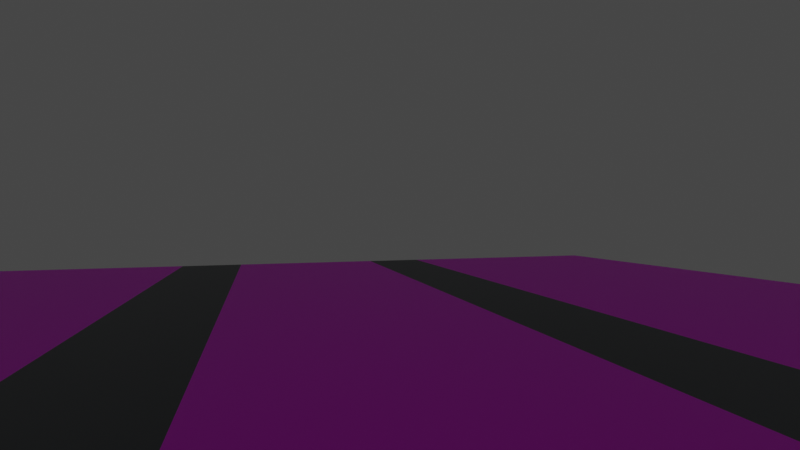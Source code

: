 # Source: test.blend  (saved by Blender 2.91.10; exported with 4.5.12 LTS)
import bpy
from mathutils import Matrix  # noqa: F401  (used for matrix-valued properties, if any)

bpy.ops.wm.read_factory_settings(use_empty=True)
scene = bpy.context.scene
scene.name = 'Scene'

# ---- collections
col_collection = bpy.data.collections.new('Collection'); scene.collection.children.link(col_collection)

# ---- images (referenced by path relative to the original .blend; pixels are not part of the script)
import os
ASSET_DIR = os.environ.get("B2B_ASSET_DIR", "")  # directory of the original .blend (textures are referenced by path, not embedded)
HERE = os.path.dirname(os.path.abspath(__file__))  # packed textures are extracted next to this script under _unpacked/

def load_image(name, relpath, width, height, colorspace="sRGB"):
    """Load a texture the original file referenced (path relative to the .blend, or extracted next to this script)."""
    p = next((c for c in (os.path.join(HERE, relpath), os.path.join(ASSET_DIR, relpath)) if relpath and os.path.exists(c)), "")
    if p:
        img = bpy.data.images.load(p, check_existing=True)
        img.name = name
    else:  # same state as the original file: an image datablock whose file is absent (Cycles renders it pink)
        img = bpy.data.images.new(name, width, height)
        img.source = "FILE"
        img.filepath = "//" + (relpath or name)
    img.colorspace_settings.name = colorspace
    return img
img_marscity_sdram_tga = load_image('marscity_sdram.tga', 'marscity_sdram.tga', 1024, 1024, 'sRGB')

# ---- materials (node trees are filled in below, after node groups)
mat_marsnull = bpy.data.materials.new('MARSNULL')
mat_marsnull.use_transparent_shadow = False
mat_marscity = bpy.data.materials.new('marscity')
mat_marscity.use_transparent_shadow = False
mat_marsindx_10 = bpy.data.materials.new('MARSINDX_10')
mat_marsindx_10.use_transparent_shadow = False
mat_marsindx_28 = bpy.data.materials.new('MARSINDX_28')
mat_marsindx_28.use_transparent_shadow = False
mat_marsindx_182 = bpy.data.materials.new('MARSINDX_182')
mat_marsindx_182.use_transparent_shadow = False

# ---- material node trees
mat_marsnull.use_nodes = True; mat_marsnull.node_tree.nodes.clear()
_N = mat_marsnull.node_tree.nodes; _L = mat_marsnull.node_tree.links
n0 = _N.new('ShaderNodeBsdfPrincipled'); n0.name = 'Principled BSDF'; n0.location = (10, 300)
n0.distribution = 'GGX'
n0.subsurface_method = 'BURLEY'
n0.inputs[3].default_value = 1.45
n0.inputs[27].default_value = (0.0, 0.0, 0.0, 1.0)
n0.inputs[28].default_value = 1.0
n1 = _N.new('ShaderNodeOutputMaterial'); n1.name = 'Material Output'; n1.location = (300, 300)
_L.new(n0.outputs[0], n1.inputs[0])
n1.is_active_output = True
mat_marscity.use_nodes = True; mat_marscity.node_tree.nodes.clear()
_N = mat_marscity.node_tree.nodes; _L = mat_marscity.node_tree.links
n0 = _N.new('ShaderNodeBsdfPrincipled'); n0.name = 'Principled BSDF'; n0.location = (10, 300)
n0.distribution = 'GGX'
n0.subsurface_method = 'BURLEY'
n0.inputs[3].default_value = 1.45
n0.inputs[27].default_value = (0.0, 0.0, 0.0, 1.0)
n0.inputs[28].default_value = 1.0
n1 = _N.new('ShaderNodeOutputMaterial'); n1.name = 'Material Output'; n1.location = (300, 300)
n2 = _N.new('ShaderNodeTexImage'); n2.name = 'Image Texture'; n2.location = (-280, 280)
n2.image = img_marscity_sdram_tga
_L.new(n0.outputs[0], n1.inputs[0])
_L.new(n2.outputs[0], n0.inputs[0])
n1.is_active_output = True
mat_marsindx_10.use_nodes = True; mat_marsindx_10.node_tree.nodes.clear()
_N = mat_marsindx_10.node_tree.nodes; _L = mat_marsindx_10.node_tree.links
n0 = _N.new('ShaderNodeBsdfPrincipled'); n0.name = 'Principled BSDF'; n0.location = (10, 300)
n0.distribution = 'GGX'
n0.subsurface_method = 'BURLEY'
n0.inputs[0].default_value = (0.08459, 0.09282, 0.09935, 1.0)
n0.inputs[3].default_value = 1.45
n0.inputs[27].default_value = (0.0, 0.0, 0.0, 1.0)
n0.inputs[28].default_value = 1.0
n1 = _N.new('ShaderNodeOutputMaterial'); n1.name = 'Material Output'; n1.location = (300, 300)
_L.new(n0.outputs[0], n1.inputs[0])
n1.is_active_output = True
mat_marsindx_28.use_nodes = True; mat_marsindx_28.node_tree.nodes.clear()
_N = mat_marsindx_28.node_tree.nodes; _L = mat_marsindx_28.node_tree.links
n0 = _N.new('ShaderNodeBsdfPrincipled'); n0.name = 'Principled BSDF'; n0.location = (10, 300)
n0.distribution = 'GGX'
n0.subsurface_method = 'BURLEY'
n0.inputs[0].default_value = (0.08353, 0.08353, 0.08353, 1.0)
n0.inputs[3].default_value = 1.45
n0.inputs[27].default_value = (0.0, 0.0, 0.0, 1.0)
n0.inputs[28].default_value = 1.0
n1 = _N.new('ShaderNodeOutputMaterial'); n1.name = 'Material Output'; n1.location = (300, 300)
_L.new(n0.outputs[0], n1.inputs[0])
n1.is_active_output = True
mat_marsindx_182.use_nodes = True; mat_marsindx_182.node_tree.nodes.clear()
_N = mat_marsindx_182.node_tree.nodes; _L = mat_marsindx_182.node_tree.links
n0 = _N.new('ShaderNodeBsdfPrincipled'); n0.name = 'Principled BSDF'; n0.location = (10, 300)
n0.distribution = 'GGX'
n0.subsurface_method = 'BURLEY'
n0.inputs[0].default_value = (0.0, 0.007499, 0.006995, 1.0)
n0.inputs[3].default_value = 1.45
n0.inputs[27].default_value = (0.0, 0.0, 0.0, 1.0)
n0.inputs[28].default_value = 1.0
n1 = _N.new('ShaderNodeOutputMaterial'); n1.name = 'Material Output'; n1.location = (300, 300)
_L.new(n0.outputs[0], n1.inputs[0])
n1.is_active_output = True

# ---- world
world_world = bpy.data.worlds.new('World'); scene.world = world_world
world_world.use_nodes = True; world_world.node_tree.nodes.clear()
_N = world_world.node_tree.nodes; _L = world_world.node_tree.links
n0 = _N.new('ShaderNodeOutputWorld'); n0.name = 'World Output'; n0.location = (300, 300)
n1 = _N.new('ShaderNodeBackground'); n1.name = 'Background'; n1.location = (10, 300)
n1.inputs[0].default_value = (0.05088, 0.05088, 0.05088, 1.0)
_L.new(n1.outputs[0], n0.inputs[0])
n0.is_active_output = True
world_world.color = (0.05088, 0.05088, 0.05088)
world_world.use_sun_shadow = False
world_world.sun_shadow_jitter_overblur = 0.0

# ---- cameras
cam_camera = bpy.data.cameras.new('Camera')
cam_camera.clip_end = 100.0
cam_camera.lens = 20.0
cam_camera.ortho_scale = 7.314

# ---- lights
light_light = bpy.data.lights.new('Light', 'POINT')
light_light.transmission_factor = 0.0
light_light.energy = 1000.0
light_light.shadow_soft_size = 0.1
light_light.shadow_maximum_resolution = 0.006
light_light.use_absolute_resolution = True

# ---- meshes
me_grid = bpy.data.meshes.new('Grid')
me_grid.from_pydata([(1.005, 1.003, 0.0), (0.7874, 1.013, 0.0), (0.5654, 1.026, 0.0), (0.3416, 1.034, 0.0), (0.1203, 1.041, 0.0), (-0.106, 1.062, 0.0), (-0.3759, 1.0, 0.0), (-0.6015, 1.0, 0.0), (-0.8014, 1.037, 0.0), (-1.008, 1.009, 0.0004733), (1.015, 0.7881, 0.0), (0.8014, 0.8093, 0.1814), (0.5754, 0.8284, 0.2298), (0.348, 0.8366, 0.2332), (0.1315, 0.8724, 0.2854), (-0.1057, 0.8809, 0.3151), (-0.3604, 0.8878, 0.3389), (-0.5935, 0.8738, 0.2973), (-0.818, 0.8362, 0.2127), (-1.013, 0.7929, 0.0), (1.02, 0.5574, 0.0), (0.8018, 0.5809, 0.186), (0.5964, 0.622, 0.3025), (0.3705, 0.66, 0.3307), (0.1371, 0.7002, 0.4139), (-0.1164, 0.6542, 0.3621), (-0.3837, 0.6724, 0.4268), (-0.6294, 0.6428, 0.3428), (-0.8252, 0.5991, 0.1857), (-1.007, 0.5624, -0.00612), (1.007, 0.3324, 0.0), (0.7872, 0.3409, 0.07449), (0.6238, 0.3583, 0.2481), (0.3894, 0.4272, 0.3344), (0.1048, 0.3911, 0.3929), (-0.1289, 0.386, 0.4266), (-0.4043, 0.3941, 0.4542), (-0.6642, 0.3827, 0.3802), (-0.843, 0.3559, 0.1756), (-1.007, 0.3344, 0.0), (1.004, 0.1114, 0.0), (0.7916, 0.1131, 0.07568), (0.6457, 0.1293, 0.2788), (0.3319, 0.1149, 0.3212), (0.1055, 0.136, 0.4508), (-0.1292, 0.1294, 0.3824), (-0.4096, 0.1365, 0.4348), (-0.6875, 0.1374, 0.4175), (-0.8684, 0.1209, 0.2148), (-1.015, 0.111, 0.0), (1.003, -0.1109, 0.0), (0.8107, -0.1025, 0.1116), (0.6435, -0.1059, 0.2381), (0.349, -0.1437, 0.3223), (0.1186, -0.1334, 0.471), (-0.1221, -0.1247, 0.3693), (-0.4009, -0.122, 0.3691), (-0.6781, -0.1225, 0.3694), (-0.8709, -0.1203, 0.2115), (-1.021, -0.1138, 0.0), (1.011, -0.3344, 0.0), (0.8277, -0.3391, 0.1569), (0.6551, -0.3698, 0.3072), (0.3914, -0.4089, 0.3875), (0.1413, -0.4233, 0.4697), (-0.1131, -0.4269, 0.458), (-0.3983, -0.4069, 0.4151), (-0.6575, -0.3864, 0.3663), (-0.8603, -0.3607, 0.2079), (-1.023, -0.3394, 0.0), (1.013, -0.5593, 0.0), (0.8338, -0.5812, 0.1926), (0.6309, -0.6224, 0.2823), (0.3989, -0.6585, 0.3434), (0.1507, -0.7006, 0.417), (-0.09981, -0.7139, 0.4297), (-0.3681, -0.6872, 0.4206), (-0.6256, -0.6458, 0.3717), (-0.8419, -0.6017, 0.2263), (-1.023, -0.567, 0.0), (1.005, -0.7802, 0.0), (0.7942, -0.7904, 0.08228), (0.5895, -0.8173, 0.1558), (0.3789, -0.8606, 0.2464), (0.1483, -0.9013, 0.301), (-0.09937, -0.9114, 0.3084), (-0.3447, -0.8939, 0.2976), (-0.5896, -0.8602, 0.2735), (-0.8163, -0.8228, 0.1915), (-1.018, -0.7919, 0.0), (1.0, -1.001, 0.004769), (0.7794, -1.004, 0.0), (0.5596, -1.013, 0.0), (0.3405, -1.027, 0.0), (0.1196, -1.038, 0.0), (-0.105, -1.041, 0.0), (-0.3318, -1.04, 0.0), (-0.5626, -1.034, 0.0), (-0.7914, -1.021, 0.0), (-1.008, -1.007, 0.0)], [], [(11, 10, 0, 1), (18, 9, 19), (18, 17, 7, 8), (17, 16, 6, 7), (16, 15, 5, 6), (15, 14, 4, 5), (14, 13, 3, 4), (13, 12, 2, 3), (12, 11, 1, 2), (29, 28, 18, 19), (31, 30, 20, 21), (32, 31, 21, 22), (33, 32, 22, 23), (34, 33, 23, 24), (35, 34, 24, 25), (36, 35, 25, 26), (37, 36, 26, 27), (38, 37, 27, 28), (39, 38, 28, 29), (41, 40, 30, 31), (42, 41, 31, 32), (43, 42, 32, 33), (44, 43, 33, 34), (45, 44, 34, 35), (46, 45, 35, 36), (47, 46, 36, 37), (48, 47, 37, 38), (49, 48, 38, 39), (51, 50, 40, 41), (52, 51, 41, 42), (53, 52, 42, 43), (54, 53, 43, 44), (55, 54, 44, 45), (56, 55, 45, 46), (57, 56, 46, 47), (58, 57, 47, 48), (59, 58, 48, 49), (61, 60, 50, 51), (62, 61, 51, 52), (63, 62, 52, 53), (64, 63, 53, 54), (65, 64, 54, 55), (66, 65, 55, 56), (67, 66, 56, 57), (68, 67, 57, 58), (69, 68, 58, 59), (71, 70, 60, 61), (72, 71, 61, 62), (73, 72, 62, 63), (74, 73, 63, 64), (75, 74, 64, 65), (76, 75, 65, 66), (77, 76, 66, 67), (78, 77, 67, 68), (79, 78, 68, 69), (81, 80, 70, 71), (82, 81, 71, 72), (83, 82, 72, 73), (84, 83, 73, 74), (85, 84, 74, 75), (86, 85, 75, 76), (87, 86, 76, 77), (88, 87, 77, 78), (89, 88, 78, 79), (91, 90, 80, 81), (92, 91, 81, 82), (93, 92, 82, 83), (94, 93, 83, 84), (95, 94, 84, 85), (96, 95, 85, 86), (97, 96, 86, 87), (98, 97, 87, 88), (99, 98, 88, 89), (21, 20, 10, 11), (22, 21, 11, 12), (23, 22, 12, 13), (24, 23, 13, 14), (25, 24, 14, 15), (26, 25, 15, 16), (27, 26, 16, 17), (28, 27, 17, 18), (18, 8, 9)])
me_grid.polygons.foreach_set('material_index', [1, 1, 1, 1, 1, 1, 1, 1, 1, 1, 1, 1, 1, 1, 1, 1, 1, 1, 1, 1, 1, 1, 1, 1, 1, 1, 1, 1, 1, 1, 1, 1, 1, 1, 1, 1, 1, 1, 1, 1, 1, 1, 1, 1, 1, 1, 1, 1, 1, 1, 1, 1, 1, 1, 1, 1, 1, 1, 1, 1, 1, 1, 1, 1, 1, 1, 1, 1, 1, 1, 1, 1, 1, 1, 1, 1, 1, 1, 1, 1, 1, 1])
_uv = me_grid.uv_layers.new(name='UVMap')
_uv.uv.foreach_set('vector', [0.1372, 0.2807, 0.2162, 0.2807, 0.2162, 0.3597, 0.1372, 0.3597, 0.2953, 0.2807, 0.2162, 0.3597, 0.2162, 0.2807, 0.2953, 0.2807, 0.3743, 0.2807, 0.3743, 0.3597, 0.2953, 0.3597, 0.3743, 0.2807, 0.4534, 0.2807, 0.4534, 0.3597, 0.3743, 0.3597, 0.4534, 0.2807, 0.5324, 0.2807, 0.5324, 0.3597, 0.4534, 0.3597, 0.5324, 0.2807, 0.6115, 0.2807, 0.6115, 0.3597, 0.5324, 0.3597, 0.6115, 0.2807, 0.6905, 0.2807, 0.6905, 0.3597, 0.6115, 0.3597, 0.6905, 0.2807, 0.7696, 0.2807, 0.7696, 0.3597, 0.6905, 0.3597, 0.7696, 0.2807, 0.8486, 0.2807, 0.8486, 0.3597, 0.7696, 0.3597, 0.1372, 0.3597, 0.2162, 0.3597, 0.2162, 0.4388, 0.1372, 0.4388, 0.2162, 0.3597, 0.2953, 0.3597, 0.2953, 0.4388, 0.2162, 0.4388, 0.2953, 0.3597, 0.3743, 0.3597, 0.3743, 0.4388, 0.2953, 0.4388, 0.3743, 0.3597, 0.4534, 0.3597, 0.4534, 0.4388, 0.3743, 0.4388, 0.4534, 0.3597, 0.5324, 0.3597, 0.5324, 0.4388, 0.4534, 0.4388, 0.5324, 0.3597, 0.6115, 0.3597, 0.6115, 0.4388, 0.5324, 0.4388, 0.6115, 0.3597, 0.6905, 0.3597, 0.6905, 0.4388, 0.6115, 0.4388, 0.6905, 0.3597, 0.7696, 0.3597, 0.7696, 0.4388, 0.6905, 0.4388, 0.7696, 0.3597, 0.8486, 0.3597, 0.8486, 0.4388, 0.7696, 0.4388, 0.1372, 0.4388, 0.2162, 0.4388, 0.2162, 0.5178, 0.1372, 0.5178, 0.2162, 0.4388, 0.2953, 0.4388, 0.2953, 0.5178, 0.2162, 0.5178, 0.2953, 0.4388, 0.3743, 0.4388, 0.3743, 0.5178, 0.2953, 0.5178, 0.3743, 0.4388, 0.4534, 0.4388, 0.4534, 0.5178, 0.3743, 0.5178, 0.4534, 0.4388, 0.5324, 0.4388, 0.5324, 0.5178, 0.4534, 0.5178, 0.5324, 0.4388, 0.6115, 0.4388, 0.6115, 0.5178, 0.5324, 0.5178, 0.6115, 0.4388, 0.6905, 0.4388, 0.6905, 0.5178, 0.6115, 0.5178, 0.6905, 0.4388, 0.7696, 0.4388, 0.7696, 0.5178, 0.6905, 0.5178, 0.7696, 0.4388, 0.8486, 0.4388, 0.8486, 0.5178, 0.7696, 0.5178, 0.1372, 0.5178, 0.2162, 0.5178, 0.2162, 0.5969, 0.1372, 0.5969, 0.2162, 0.5178, 0.2953, 0.5178, 0.2953, 0.5969, 0.2162, 0.5969, 0.2953, 0.5178, 0.3743, 0.5178, 0.3743, 0.5969, 0.2953, 0.5969, 0.3743, 0.5178, 0.4534, 0.5178, 0.4534, 0.5969, 0.3743, 0.5969, 0.4534, 0.5178, 0.5324, 0.5178, 0.5324, 0.5969, 0.4534, 0.5969, 0.5324, 0.5178, 0.6115, 0.5178, 0.6115, 0.5969, 0.5324, 0.5969, 0.6115, 0.5178, 0.6905, 0.5178, 0.6905, 0.5969, 0.6115, 0.5969, 0.6905, 0.5178, 0.7696, 0.5178, 0.7696, 0.5969, 0.6905, 0.5969, 0.7696, 0.5178, 0.8486, 0.5178, 0.8486, 0.5969, 0.7696, 0.5969, 0.1372, 0.5969, 0.2162, 0.5969, 0.2162, 0.676, 0.1372, 0.676, 0.2162, 0.5969, 0.2953, 0.5969, 0.2953, 0.676, 0.2162, 0.676, 0.2953, 0.5969, 0.3743, 0.5969, 0.3743, 0.676, 0.2953, 0.676, 0.3743, 0.5969, 0.4534, 0.5969, 0.4534, 0.676, 0.3743, 0.676, 0.4534, 0.5969, 0.5324, 0.5969, 0.5324, 0.676, 0.4534, 0.676, 0.5324, 0.5969, 0.6115, 0.5969, 0.6115, 0.676, 0.5324, 0.676, 0.6115, 0.5969, 0.6905, 0.5969, 0.6905, 0.676, 0.6115, 0.676, 0.6905, 0.5969, 0.7696, 0.5969, 0.7696, 0.676, 0.6905, 0.676, 0.7696, 0.5969, 0.8486, 0.5969, 0.8486, 0.676, 0.7696, 0.676, 0.1372, 0.676, 0.2162, 0.676, 0.2162, 0.755, 0.1372, 0.755, 0.2162, 0.676, 0.2953, 0.676, 0.2953, 0.755, 0.2162, 0.755, 0.2953, 0.676, 0.3743, 0.676, 0.3743, 0.755, 0.2953, 0.755, 0.3743, 0.676, 0.4534, 0.676, 0.4534, 0.755, 0.3743, 0.755, 0.4534, 0.676, 0.5324, 0.676, 0.5324, 0.755, 0.4534, 0.755, 0.5324, 0.676, 0.6115, 0.676, 0.6115, 0.755, 0.5324, 0.755, 0.6115, 0.676, 0.6905, 0.676, 0.6905, 0.755, 0.6115, 0.755, 0.6905, 0.676, 0.7696, 0.676, 0.7696, 0.755, 0.6905, 0.755, 0.7696, 0.676, 0.8486, 0.676, 0.8486, 0.755, 0.7696, 0.755, 0.1372, 0.755, 0.2162, 0.755, 0.2162, 0.8341, 0.1372, 0.8341, 0.2162, 0.755, 0.2953, 0.755, 0.2953, 0.8341, 0.2162, 0.8341, 0.2953, 0.755, 0.3743, 0.755, 0.3743, 0.8341, 0.2953, 0.8341, 0.3743, 0.755, 0.4534, 0.755, 0.4534, 0.8341, 0.3743, 0.8341, 0.4534, 0.755, 0.5324, 0.755, 0.5324, 0.8341, 0.4534, 0.8341, 0.5324, 0.755, 0.6115, 0.755, 0.6115, 0.8341, 0.5324, 0.8341, 0.6115, 0.755, 0.6905, 0.755, 0.6905, 0.8341, 0.6115, 0.8341, 0.6905, 0.755, 0.7696, 0.755, 0.7696, 0.8341, 0.6905, 0.8341, 0.7696, 0.755, 0.8486, 0.755, 0.8486, 0.8341, 0.7696, 0.8341, 0.1372, 0.8341, 0.2162, 0.8341, 0.2162, 0.9131, 0.1372, 0.9131, 0.2162, 0.8341, 0.2953, 0.8341, 0.2953, 0.9131, 0.2162, 0.9131, 0.2953, 0.8341, 0.3743, 0.8341, 0.3743, 0.9131, 0.2953, 0.9131, 0.3743, 0.8341, 0.4534, 0.8341, 0.4534, 0.9131, 0.3743, 0.9131, 0.4534, 0.8341, 0.5324, 0.8341, 0.5324, 0.9131, 0.4534, 0.9131, 0.5324, 0.8341, 0.6115, 0.8341, 0.6115, 0.9131, 0.5324, 0.9131, 0.6115, 0.8341, 0.6905, 0.8341, 0.6905, 0.9131, 0.6115, 0.9131, 0.6905, 0.8341, 0.7696, 0.8341, 0.7696, 0.9131, 0.6905, 0.9131, 0.7696, 0.8341, 0.8486, 0.8341, 0.8486, 0.9131, 0.7696, 0.9131, 0.1372, 0.9131, 0.2162, 0.9131, 0.2162, 0.9922, 0.1372, 0.9922, 0.2162, 0.9131, 0.2953, 0.9131, 0.2953, 0.9922, 0.2162, 0.9922, 0.2953, 0.9131, 0.3743, 0.9131, 0.3743, 0.9922, 0.2953, 0.9922, 0.3743, 0.9131, 0.4534, 0.9131, 0.4534, 0.9922, 0.3743, 0.9922, 0.4534, 0.9131, 0.5324, 0.9131, 0.5324, 0.9922, 0.4534, 0.9922, 0.5324, 0.9131, 0.6115, 0.9131, 0.6115, 0.9922, 0.5324, 0.9922, 0.6115, 0.9131, 0.6905, 0.9131, 0.6905, 0.9922, 0.6115, 0.9922, 0.6905, 0.9131, 0.7696, 0.9131, 0.7696, 0.9922, 0.6905, 0.9922, 0.7696, 0.9131, 0.8486, 0.9131, 0.8486, 0.9922, 0.7696, 0.9922, 0.2953, 0.2807, 0.2953, 0.3597, 0.2162, 0.3597])
me_grid.materials.append(mat_marsnull)
me_grid.materials.append(mat_marscity)
me_grid.materials.append(mat_marsindx_10)
me_grid.materials.append(mat_marsindx_28)
me_grid.materials.append(mat_marsindx_182)
me_grid.use_remesh_fix_poles = True
me_grid.use_remesh_preserve_attributes = False
me_grid.use_mirror_vertex_groups = False
me_grid.update()
me_grid_003 = bpy.data.meshes.new('Grid.003')
me_grid_003.from_pydata([(1.0, 1.0, 0.0), (-1.0, 1.0, 0.0), (1.0, -1.0, 0.0), (-1.0, -1.0, 0.0), (0.2, 1.0, 0.0), (0.0, 1.0, 0.0), (-0.2, 1.0, 0.0), (1.0, -0.5, 0.0), (1.0, 0.0, 0.0), (1.0, 0.5, 0.0), (-0.2, -1.0, 0.0), (0.0, -1.0, 0.0), (0.2, -1.0, 0.0), (-1.0, 0.5, 0.0), (-1.0, 0.0, 0.0), (-1.0, -0.5, 0.0), (-0.2, -0.5, 0.0), (-0.2, 0.0, 0.0), (-0.2, 0.5, 0.0), (0.0, -0.5, 0.0), (0.0, 0.0, 0.0), (0.0, 0.5, 0.0), (0.2, -0.5, 0.0), (0.2, 0.0, 0.0), (0.2, 0.5, 0.0), (-0.36, 1.0, 0.0), (-0.36, -1.0, 0.0), (-0.36, -0.5, 0.0), (-0.36, 0.0, 0.0), (-0.36, 0.5, 0.0), (0.36, -1.0, 0.0), (0.36, 1.0, 0.0), (0.36, -0.5, 0.0), (0.36, 0.0, 0.0), (0.36, 0.5, 0.0)], [], [(34, 9, 0, 31), (29, 18, 6, 25), (18, 21, 5, 6), (21, 24, 4, 5), (26, 10, 16, 27), (27, 16, 17, 28), (28, 17, 18, 29), (10, 11, 19, 16), (16, 19, 20, 17), (17, 20, 21, 18), (11, 12, 22, 19), (19, 22, 23, 20), (20, 23, 24, 21), (30, 2, 7, 32), (32, 7, 8, 33), (33, 8, 9, 34), (14, 28, 29, 13), (15, 27, 28, 14), (3, 26, 27, 15), (13, 29, 25, 1), (23, 33, 34, 24), (22, 32, 33, 23), (12, 30, 32, 22), (24, 34, 31, 4)])
me_grid_003.polygons.foreach_set('material_index', [1, 2, 1, 1, 2, 2, 2, 1, 1, 1, 1, 1, 1, 1, 1, 1, 1, 1, 1, 1, 2, 2, 2, 2])
_uv = me_grid_003.uv_layers.new(name='UVMap')
_uv.uv.foreach_set('vector', [0.7229, 0.6331, 0.5895, 0.4669, 0.7699, 0.3919, 0.9033, 0.5581, 0.2, 0.75, 0.25, 0.75, 0.25, 1.0, 0.2, 1.0, 0.4062, 0.008566, 0.4062, 0.1409, 0.06593, 0.1409, 0.06593, 0.008566, 0.4062, 0.1409, 0.4062, 0.2732, 0.06593, 0.2732, 0.06593, 0.1409, 0.2, 0.0, 0.25, 0.0, 0.25, 0.25, 0.2, 0.25, 0.2, 0.25, 0.25, 0.25, 0.25, 0.5, 0.2, 0.5, 0.2, 0.5, 0.25, 0.5, 0.25, 0.75, 0.2, 0.75, 0.7933, 0.006216, 0.7933, 0.1389, 0.4183, 0.1389, 0.4183, 0.006216, 0.4183, 0.006216, 0.4183, 0.1389, 0.04333, 0.1389, 0.04333, 0.006216, 0.7465, 0.008566, 0.7465, 0.1409, 0.4062, 0.1409, 0.4062, 0.008566, 0.7933, 0.1389, 0.7933, 0.2715, 0.4183, 0.2715, 0.4183, 0.1389, 0.4183, 0.1389, 0.4183, 0.2715, 0.04333, 0.2715, 0.04333, 0.1389, 0.7465, 0.1409, 0.7465, 0.2732, 0.4062, 0.2732, 0.4062, 0.1409, 0.1816, 0.8581, 0.04825, 0.6919, 0.2287, 0.6169, 0.362, 0.7831, 0.362, 0.7831, 0.2287, 0.6169, 0.4091, 0.5419, 0.5424, 0.7081, 0.5424, 0.7081, 0.4091, 0.5419, 0.5895, 0.4669, 0.7229, 0.6331, 0.4594, 0.5503, 0.6178, 0.6643, 0.494, 0.7534, 0.3356, 0.6394, 0.5831, 0.4612, 0.7415, 0.5752, 0.6178, 0.6643, 0.4594, 0.5503, 0.7069, 0.3721, 0.8653, 0.4861, 0.7415, 0.5752, 0.5831, 0.4612, 0.3356, 0.6394, 0.494, 0.7534, 0.3703, 0.8425, 0.2119, 0.7285, 0.75, 0.5, 0.8, 0.5, 0.8, 0.75, 0.75, 0.75, 0.75, 0.25, 0.8, 0.25, 0.8, 0.5, 0.75, 0.5, 0.75, 0.0, 0.8, 0.0, 0.8, 0.25, 0.75, 0.25, 0.75, 0.75, 0.8, 0.75, 0.8, 1.0, 0.75, 1.0])
me_grid_003.materials.append(mat_marsnull)
me_grid_003.materials.append(mat_marscity)
me_grid_003.materials.append(mat_marsindx_10)
me_grid_003.materials.append(mat_marsindx_28)
me_grid_003.materials.append(mat_marsindx_182)
me_grid_003.use_remesh_fix_poles = True
me_grid_003.use_remesh_preserve_attributes = False
me_grid_003.use_mirror_vertex_groups = False
me_grid_003.update()
me_grid_004 = bpy.data.meshes.new('Grid.004')
me_grid_004.from_pydata([(1.0, 1.0, 0.0), (-1.0, 1.0, 0.0), (1.0, -1.0, 0.0), (-1.0, -1.0, 0.0), (0.2, 1.0, 0.0), (-0.2, 1.0, 0.0), (1.0, -0.38, 0.0), (1.0, 0.38, 0.0), (-0.2, -1.0, 0.0), (0.2, -1.0, 0.0), (-1.0, 0.38, 0.0), (-1.0, -0.38, 0.0), (-0.2, -0.5, 0.0), (-0.2, 0.5, 0.0), (0.2, -0.5, 0.0), (0.2, 0.5, 0.0), (-0.36, 1.0, 0.0), (-0.36, -1.0, 0.0), (-0.36, -0.38, 0.0), (-0.36, 0.38, 0.0), (0.36, -1.0, 0.0), (0.36, 1.0, 0.0), (0.36, -0.38, 0.0), (0.36, 0.38, 0.0), (1.0, -0.2036, 0.0), (1.0, 0.1998, 0.0), (-1.0, 0.1998, 0.0), (-1.0, -0.2036, 0.0), (-0.2, -0.2036, 0.0), (-0.2, 0.1998, 0.0), (0.2, -0.2036, 0.0), (0.2, 0.1998, 0.0), (-0.68, -0.2036, 0.0), (-0.68, 0.1998, 0.0), (0.68, 0.1998, 0.0), (0.68, -0.2036, 0.0)], [], [(17, 18, 11, 3), (31, 25, 7, 23), (30, 31, 29, 28), (4, 31, 23, 21), (15, 4, 5, 13), (23, 7, 0, 21), (15, 13, 29, 31), (30, 35, 34, 31), (19, 29, 5, 16), (28, 32, 33, 29), (35, 24, 25, 34), (32, 33, 26, 27), (1, 10, 19, 16), (19, 10, 26, 29), (8, 9, 14, 12), (20, 2, 6, 22), (30, 28, 12, 14), (18, 28, 27, 11), (18, 17, 8, 28), (22, 30, 9, 20), (22, 6, 24, 30)])
me_grid_004.polygons.foreach_set('material_index', [1, 2, 4, 2, 1, 1, 1, 1, 2, 1, 1, 1, 1, 2, 1, 1, 1, 2, 2, 2, 2])
_uv = me_grid_004.uv_layers.new(name='UVMap')
_uv.uv.foreach_set('vector', [0.9171, 0.615, 0.9171, 0.904, 0.5028, 0.904, 0.5028, 0.615, 0.0, 0.0, 0.0, 0.0, 0.2332, 0.8612, 0.154, 0.7821, 0.0, 0.4, 0.25, 0.4, 0.25, 0.6, 8.941e-08, 0.6, 0.0, 0.0, 0.0, 0.0, 0.154, 0.7821, 0.05499, 0.881, 0.3154, 0.00928, 0.7703, 0.00928, 0.7703, 0.2713, 0.3154, 0.2713, 0.5028, 0.904, 0.08843, 0.904, 0.08843, 0.615, 0.5028, 0.615, 0.3154, 0.00928, 0.3154, 0.2713, 0.0423, 0.2713, 0.0423, 0.009263, 0.04316, 0.006418, 0.481, 0.006418, 0.481, 0.2713, 0.04316, 0.2713, 0.4357, 0.7912, 0.0, 0.0, 0.0, 0.0, 0.5322, 0.9061, 0.7554, 0.004719, 0.3137, 0.004719, 0.3137, 0.277, 0.7554, 0.277, 0.481, 0.006418, 0.7729, 0.006418, 0.7729, 0.2713, 0.481, 0.2713, 0.3137, 0.004719, 0.3137, 0.277, 0.01372, 0.277, 0.01372, 0.004719, 0.4898, 0.3167, 0.8912, 0.3167, 0.8912, 0.615, 0.4898, 0.615, 0.4357, 0.7912, 0.3438, 0.8683, 0.0, 0.0, 0.0, 0.0, 0.7954, 0.007242, 0.7954, 0.2744, 0.3315, 0.2744, 0.3315, 0.007242, 0.08843, 0.615, 0.08843, 0.3167, 0.4898, 0.3167, 0.4898, 0.615, 0.05653, 0.2745, 0.05653, 0.007242, 0.3315, 0.007242, 0.3315, 0.2744, 0.2429, 0.5614, 0.0, 0.0, 0.0, 0.0, 0.151, 0.6385, 0.2429, 0.5614, 0.1465, 0.4465, 0.0, 0.0, 0.0, 0.0, 0.352, 0.5841, 0.0, 0.0, 0.0, 0.0, 0.451, 0.4851, 0.352, 0.5841, 0.4312, 0.6633, 0.0, 0.0, 0.0, 0.0])
me_grid_004.materials.append(mat_marsnull)
me_grid_004.materials.append(mat_marscity)
me_grid_004.materials.append(mat_marsindx_10)
me_grid_004.materials.append(mat_marsindx_28)
me_grid_004.materials.append(mat_marsindx_182)
me_grid_004.use_remesh_fix_poles = True
me_grid_004.use_remesh_preserve_attributes = False
me_grid_004.use_mirror_vertex_groups = False
me_grid_004.update()
me_grid_001 = bpy.data.meshes.new('Grid.001')
me_grid_001.from_pydata([(1.0, 1.0, 0.0), (-1.0, 1.0, 0.0), (1.0, -1.0, 0.0), (-1.0, -1.0, 0.0), (0.2, 1.0, 0.0), (0.0, 1.0, 0.0), (-0.2, 1.0, 0.0), (1.0, -0.5, 0.0), (1.0, 0.0, 0.0), (1.0, 0.5, 0.0), (-0.2, -1.0, 0.0), (0.0, -1.0, 0.0), (0.2, -1.0, 0.0), (-1.0, 0.5, 0.0), (-1.0, 0.0, 0.0), (-1.0, -0.5, 0.0), (-0.2, -0.5, 0.0), (-0.2, 0.0, 0.0), (-0.2, 0.5, 0.0), (0.0, -0.5, 0.0), (0.0, 0.0, 0.0), (0.0, 0.5, 0.0), (0.2, -0.5, 0.0), (0.2, 0.0, 0.0), (0.2, 0.5, 0.0), (-0.36, 1.0, 0.0), (-0.36, -1.0, 0.0), (-0.36, -0.5, 0.0), (-0.36, 0.0, 0.0), (-0.36, 0.5, 0.0), (0.36, -1.0, 0.0), (0.36, 1.0, 0.0), (0.36, -0.5, 0.0), (0.36, 0.0, 0.0), (0.36, 0.5, 0.0)], [], [(34, 9, 0, 31), (29, 18, 6, 25), (18, 21, 5, 6), (21, 24, 4, 5), (26, 10, 16, 27), (27, 16, 17, 28), (28, 17, 18, 29), (10, 11, 19, 16), (16, 19, 20, 17), (17, 20, 21, 18), (11, 12, 22, 19), (19, 22, 23, 20), (20, 23, 24, 21), (30, 2, 7, 32), (32, 7, 8, 33), (33, 8, 9, 34), (14, 28, 29, 13), (15, 27, 28, 14), (3, 26, 27, 15), (13, 29, 25, 1), (23, 33, 34, 24), (22, 32, 33, 23), (12, 30, 32, 22), (24, 34, 31, 4)])
me_grid_001.polygons.foreach_set('material_index', [1, 2, 1, 1, 2, 2, 2, 1, 1, 1, 1, 1, 1, 1, 1, 1, 1, 1, 1, 1, 2, 2, 2, 2])
_uv = me_grid_001.uv_layers.new(name='UVMap')
_uv.uv.foreach_set('vector', [0.7229, 0.6331, 0.5895, 0.4669, 0.7699, 0.3919, 0.9033, 0.5581, 0.2, 0.75, 0.25, 0.75, 0.25, 1.0, 0.2, 1.0, 0.4062, 0.008566, 0.4062, 0.1409, 0.06593, 0.1409, 0.06593, 0.008566, 0.4062, 0.1409, 0.4062, 0.2732, 0.06593, 0.2732, 0.06593, 0.1409, 0.2, 0.0, 0.25, 0.0, 0.25, 0.25, 0.2, 0.25, 0.2, 0.25, 0.25, 0.25, 0.25, 0.5, 0.2, 0.5, 0.2, 0.5, 0.25, 0.5, 0.25, 0.75, 0.2, 0.75, 0.7933, 0.006216, 0.7933, 0.1389, 0.4183, 0.1389, 0.4183, 0.006216, 0.4183, 0.006216, 0.4183, 0.1389, 0.04333, 0.1389, 0.04333, 0.006216, 0.7465, 0.008566, 0.7465, 0.1409, 0.4062, 0.1409, 0.4062, 0.008566, 0.7933, 0.1389, 0.7933, 0.2715, 0.4183, 0.2715, 0.4183, 0.1389, 0.4183, 0.1389, 0.4183, 0.2715, 0.04333, 0.2715, 0.04333, 0.1389, 0.7465, 0.1409, 0.7465, 0.2732, 0.4062, 0.2732, 0.4062, 0.1409, 0.1816, 0.8581, 0.04825, 0.6919, 0.2287, 0.6169, 0.362, 0.7831, 0.362, 0.7831, 0.2287, 0.6169, 0.4091, 0.5419, 0.5424, 0.7081, 0.5424, 0.7081, 0.4091, 0.5419, 0.5895, 0.4669, 0.7229, 0.6331, 0.4594, 0.5503, 0.6178, 0.6643, 0.494, 0.7534, 0.3356, 0.6394, 0.5831, 0.4612, 0.7415, 0.5752, 0.6178, 0.6643, 0.4594, 0.5503, 0.7069, 0.3721, 0.8653, 0.4861, 0.7415, 0.5752, 0.5831, 0.4612, 0.3356, 0.6394, 0.494, 0.7534, 0.3703, 0.8425, 0.2119, 0.7285, 0.75, 0.5, 0.8, 0.5, 0.8, 0.75, 0.75, 0.75, 0.75, 0.25, 0.8, 0.25, 0.8, 0.5, 0.75, 0.5, 0.75, 0.0, 0.8, 0.0, 0.8, 0.25, 0.75, 0.25, 0.75, 0.75, 0.8, 0.75, 0.8, 1.0, 0.75, 1.0])
me_grid_001.materials.append(mat_marsnull)
me_grid_001.materials.append(mat_marscity)
me_grid_001.materials.append(mat_marsindx_10)
me_grid_001.materials.append(mat_marsindx_28)
me_grid_001.materials.append(mat_marsindx_182)
me_grid_001.use_remesh_fix_poles = True
me_grid_001.use_remesh_preserve_attributes = False
me_grid_001.use_mirror_vertex_groups = False
me_grid_001.update()

# ---- objects
ob_light = bpy.data.objects.new('Light', light_light)
ob_camera = bpy.data.objects.new('Camera', cam_camera)
ob_id_1 = bpy.data.objects.new('ID_1', me_grid)
ob_id_2 = bpy.data.objects.new('ID_2', me_grid_003)
ob_id_2_001 = bpy.data.objects.new('ID_2.001', me_grid_004)
ob_id_2_002 = bpy.data.objects.new('ID_2.002', me_grid_001)

# ---- transforms, parenting, visibility, modifiers, constraints
ob_light.location = (4.076, 1.005, 5.904)
ob_light.rotation_euler = (0.6503, 0.05522, 1.866)
ob_light.lock_rotations_4d = False
ob_light.empty_display_type = 'ARROWS'
ob_light.color = (0.0, 0.0, 0.0, 0.0)
ob_light.lineart.crease_threshold = 0.0
ob_camera.location = (-1.101, 28.62, 1.181)
ob_camera.rotation_euler = (1.551, -0.002977, -0.3)
ob_camera.scale = (0.27, 0.27, 0.27)
ob_camera.lock_rotations_4d = False
ob_camera.empty_display_type = 'ARROWS'
ob_camera.color = (0.0, 0.0, 0.0, 0.0)
ob_camera.display_type = 'WIRE'
ob_camera.lineart.crease_threshold = 0.0
ob_id_1.location = (-20.0, 0.0, 0.0)
ob_id_1.scale = (8.0, 8.0, 8.0)
ob_id_1.lineart.crease_threshold = 0.0
ob_id_2.location = (-1.431e-06, 16.0, 0.0)
ob_id_2.rotation_euler = (0.0, -0.0, -3.142)
ob_id_2.scale = (8.0, 8.0, 8.0)
ob_id_2.lineart.crease_threshold = 0.0
ob_id_2_001.location = (0.0, 0.0, 0.0)
ob_id_2_001.scale = (8.0, 8.0, 8.0)
ob_id_2_001.lineart.crease_threshold = 0.0
ob_id_2_002.location = (-1.431e-06, 32.0, 0.0)
ob_id_2_002.rotation_euler = (0.0, -0.0, -3.142)
ob_id_2_002.scale = (8.0, 8.0, 8.0)
ob_id_2_002.lineart.crease_threshold = 0.0

# ---- collection membership
col_collection.objects.link(ob_light)
col_collection.objects.link(ob_camera)
col_collection.objects.link(ob_id_1)
col_collection.objects.link(ob_id_2)
col_collection.objects.link(ob_id_2_001)
col_collection.objects.link(ob_id_2_002)

# ---- scene / render settings (as saved in the file)
scene.camera = ob_camera
scene.frame_start = 1; scene.frame_end = 500; scene.frame_set(420)
scene.render.engine = 'BLENDER_EEVEE_NEXT'
scene.cycles.use_denoising = False
scene.cycles.samples = 128
scene.cycles.sampling_pattern = 'TABULATED_SOBOL'
scene.cycles.use_adaptive_sampling = False
scene.cycles.use_light_tree = False
scene.view_settings.view_transform = 'Filmic'
bpy.context.view_layer.update()

